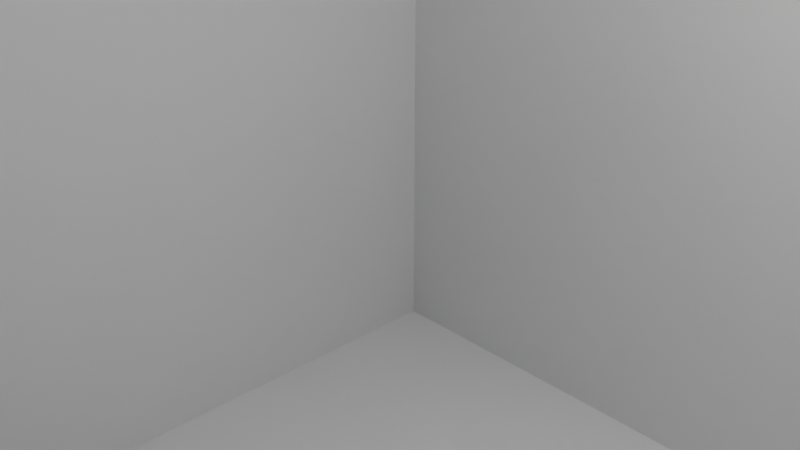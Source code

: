 # Source: untitled.blend  (saved by Blender 3.0.42; exported with 4.5.12 LTS)
import bpy
from mathutils import Matrix  # noqa: F401  (used for matrix-valued properties, if any)

bpy.ops.wm.read_factory_settings(use_empty=True)
scene = bpy.context.scene
scene.name = 'Scene'

# ---- collections
col_collection = bpy.data.collections.new('Collection'); scene.collection.children.link(col_collection)

# ---- materials (node trees are filled in below, after node groups)
mat_material = bpy.data.materials.new('Material')
mat_material.alpha_threshold = 0.0
mat_material.use_transparent_shadow = False
mat_material.line_color = (0.0, 0.0, 0.0, 1.0)

# ---- material node trees
mat_material.use_nodes = True; mat_material.node_tree.nodes.clear()
_N = mat_material.node_tree.nodes; _L = mat_material.node_tree.links
n0 = _N.new('ShaderNodeOutputMaterial'); n0.name = 'Material Output'; n0.location = (300, 300)
n1 = _N.new('ShaderNodeBsdfPrincipled'); n1.name = 'Principled BSDF'; n1.location = (10, 300)
n1.distribution = 'GGX'
n1.subsurface_method = 'RANDOM_WALK_SKIN'
n1.inputs[2].default_value = 0.4
n1.inputs[3].default_value = 1.45
n1.inputs[27].default_value = (0.0, 0.0, 0.0, 1.0)
n1.inputs[28].default_value = 1.0
_L.new(n1.outputs[0], n0.inputs[0])
n0.is_active_output = True

# ---- world
world_world = bpy.data.worlds.new('World'); scene.world = world_world
world_world.use_nodes = True; world_world.node_tree.nodes.clear()
_N = world_world.node_tree.nodes; _L = world_world.node_tree.links
n0 = _N.new('ShaderNodeOutputWorld'); n0.name = 'World Output'; n0.location = (300, 300)
n1 = _N.new('ShaderNodeBackground'); n1.name = 'Background'; n1.location = (10, 300)
n1.inputs[0].default_value = (0.05088, 0.05088, 0.05088, 1.0)
_L.new(n1.outputs[0], n0.inputs[0])
n0.is_active_output = True
world_world.color = (0.05088, 0.05088, 0.05088)
world_world.use_sun_shadow = False
world_world.sun_shadow_jitter_overblur = 0.0

# ---- cameras
cam_camera = bpy.data.cameras.new('Camera')
cam_camera.clip_end = 100.0
cam_camera.ortho_scale = 7.314

# ---- lights
light_light = bpy.data.lights.new('Light', 'POINT')
light_light.transmission_factor = 0.0
light_light.energy = 1000.0
light_light.shadow_soft_size = 0.1
light_light.shadow_maximum_resolution = 0.006
light_light.use_absolute_resolution = True

# ---- meshes
me_cube = bpy.data.meshes.new('Cube')
me_cube.from_pydata([(5.982, 1.0, 1.0), (5.982, 1.0, -1.0), (5.982, -1.0, 1.0), (5.982, -1.0, -1.0), (-1.0, 1.0, 1.0), (-1.0, 1.0, -1.0), (-1.0, -1.0, 1.0), (-1.0, -1.0, -1.0), (-1.0, -3.47, -1.0), (-1.0, -3.47, 1.0), (5.982, -3.47, 1.0), (5.982, -3.47, -1.0), (-1.0, -6.089, -1.0), (-1.0, -6.089, 1.0), (5.982, -6.089, 1.0), (5.982, -6.089, -1.0), (-1.0, -8.622, -1.0), (-1.0, -8.622, 1.0), (5.982, -8.622, 1.0), (5.982, -8.622, -1.0), (-1.0, -11.24, -1.0), (-1.0, -11.24, 1.0), (5.982, -11.24, 1.0), (5.982, -11.24, -1.0), (-1.0, -13.93, -1.0), (-1.0, -13.93, 1.0), (5.982, -13.93, 1.0), (5.982, -13.93, -1.0), (5.982, -1.0, 2.371), (-1.0, -1.0, 2.371), (5.982, -3.47, 2.371), (-1.0, -3.47, 2.371), (5.982, -3.47, 3.556), (-1.0, -3.47, 3.556), (5.982, -6.089, 3.556), (-1.0, -6.089, 3.556), (5.982, -6.089, 4.894), (-1.0, -6.089, 4.894), (5.982, -8.622, 4.894), (-1.0, -8.622, 4.894), (5.982, -8.622, 6.354), (-1.0, -8.622, 6.354), (5.982, -11.24, 6.354), (-1.0, -11.24, 6.354), (5.982, -11.24, 7.725), (-1.0, -11.24, 7.725), (5.982, -13.93, 7.725), (-1.0, -13.93, 7.725)], [], [(0, 4, 6, 2), (7, 3, 11, 8), (7, 6, 4, 5), (5, 1, 3, 7), (1, 0, 2, 3), (5, 4, 0, 1), (8, 11, 15, 12), (6, 9, 31, 29), (3, 2, 10, 11), (6, 7, 8, 9), (15, 14, 18, 19), (11, 10, 14, 15), (13, 14, 34, 35), (9, 8, 12, 13), (18, 17, 41, 40), (14, 13, 37, 36), (13, 12, 16, 17), (12, 15, 19, 16), (20, 23, 27, 24), (17, 16, 20, 21), (16, 19, 23, 20), (19, 18, 22, 23), (27, 26, 25, 24), (23, 22, 26, 27), (26, 22, 44, 46), (21, 20, 24, 25), (28, 29, 31, 30), (9, 10, 30, 31), (10, 2, 28, 30), (2, 6, 29, 28), (32, 33, 35, 34), (9, 13, 35, 33), (10, 9, 33, 32), (14, 10, 32, 34), (36, 37, 39, 38), (13, 17, 39, 37), (18, 14, 36, 38), (17, 18, 38, 39), (40, 41, 43, 42), (22, 18, 40, 42), (17, 21, 43, 41), (21, 22, 42, 43), (44, 45, 47, 46), (25, 26, 46, 47), (21, 25, 47, 45), (22, 21, 45, 44)])
_uv = me_cube.uv_layers.new(name='UVMap')
_uv.uv.foreach_set('vector', [0.625, 0.5, 0.875, 0.5, 0.875, 0.75, 0.625, 0.75, 0.125, 0.75, 0.375, 0.75, 0.375, 0.75, 0.125, 0.75, 0.375, 0.0, 0.625, 0.0, 0.625, 0.25, 0.375, 0.25, 0.125, 0.5, 0.375, 0.5, 0.375, 0.75, 0.125, 0.75, 0.375, 0.5, 0.625, 0.5, 0.625, 0.75, 0.375, 0.75, 0.375, 0.25, 0.625, 0.25, 0.625, 0.5, 0.375, 0.5, 0.125, 0.75, 0.375, 0.75, 0.375, 0.75, 0.125, 0.75, 0.625, 0.0, 0.625, 0.0, 0.625, 0.0, 0.625, 0.0, 0.375, 0.75, 0.625, 0.75, 0.625, 0.75, 0.375, 0.75, 0.625, 0.0, 0.375, 0.0, 0.375, 0.0, 0.625, 0.0, 0.375, 0.75, 0.625, 0.75, 0.625, 0.75, 0.375, 0.75, 0.375, 0.75, 0.625, 0.75, 0.625, 0.75, 0.375, 0.75, 0.875, 0.75, 0.625, 0.75, 0.625, 0.75, 0.875, 0.75, 0.625, 0.0, 0.375, 0.0, 0.375, 0.0, 0.625, 0.0, 0.625, 0.75, 0.875, 0.75, 0.875, 0.75, 0.625, 0.75, 0.625, 0.75, 0.875, 0.75, 0.875, 0.75, 0.625, 0.75, 0.625, 0.0, 0.375, 0.0, 0.375, 0.0, 0.625, 0.0, 0.125, 0.75, 0.375, 0.75, 0.375, 0.75, 0.125, 0.75, 0.125, 0.75, 0.375, 0.75, 0.375, 0.75, 0.125, 0.75, 0.625, 0.0, 0.375, 0.0, 0.375, 0.0, 0.625, 0.0, 0.125, 0.75, 0.375, 0.75, 0.375, 0.75, 0.125, 0.75, 0.375, 0.75, 0.625, 0.75, 0.625, 0.75, 0.375, 0.75, 0.375, 0.75, 0.625, 0.75, 0.625, 1.0, 0.375, 1.0, 0.375, 0.75, 0.625, 0.75, 0.625, 0.75, 0.375, 0.75, 0.625, 0.75, 0.625, 0.75, 0.625, 0.75, 0.625, 0.75, 0.625, 0.0, 0.375, 0.0, 0.375, 0.0, 0.625, 0.0, 0.625, 0.75, 0.875, 0.75, 0.875, 0.75, 0.625, 0.75, 0.875, 0.75, 0.625, 0.75, 0.625, 0.75, 0.875, 0.75, 0.625, 0.75, 0.625, 0.75, 0.625, 0.75, 0.625, 0.75, 0.625, 0.75, 0.875, 0.75, 0.875, 0.75, 0.625, 0.75, 0.625, 0.75, 0.875, 0.75, 0.875, 0.75, 0.625, 0.75, 0.625, 0.0, 0.625, 0.0, 0.625, 0.0, 0.625, 0.0, 0.625, 0.75, 0.875, 0.75, 0.875, 0.75, 0.625, 0.75, 0.625, 0.75, 0.625, 0.75, 0.625, 0.75, 0.625, 0.75, 0.625, 0.75, 0.875, 0.75, 0.875, 0.75, 0.625, 0.75, 0.625, 0.0, 0.625, 0.0, 0.625, 0.0, 0.625, 0.0, 0.625, 0.75, 0.625, 0.75, 0.625, 0.75, 0.625, 0.75, 0.875, 0.75, 0.625, 0.75, 0.625, 0.75, 0.875, 0.75, 0.625, 0.75, 0.875, 0.75, 0.875, 0.75, 0.625, 0.75, 0.625, 0.75, 0.625, 0.75, 0.625, 0.75, 0.625, 0.75, 0.625, 0.0, 0.625, 0.0, 0.625, 0.0, 0.625, 0.0, 0.875, 0.75, 0.625, 0.75, 0.625, 0.75, 0.875, 0.75, 0.625, 0.75, 0.875, 0.75, 0.875, 0.75, 0.625, 0.75, 0.625, 1.0, 0.625, 0.75, 0.625, 0.75, 0.625, 1.0, 0.625, 0.0, 0.625, 0.0, 0.625, 0.0, 0.625, 0.0, 0.625, 0.75, 0.875, 0.75, 0.875, 0.75, 0.625, 0.75])
me_cube.materials.append(mat_material)
me_cube.use_remesh_preserve_volume = False
me_cube.use_remesh_preserve_attributes = False
me_cube.use_mirror_vertex_groups = False
me_cube.update()

# ---- objects
ob_cube = bpy.data.objects.new('Cube', me_cube)
ob_light = bpy.data.objects.new('Light', light_light)
ob_camera = bpy.data.objects.new('Camera', cam_camera)

# ---- transforms, parenting, visibility, modifiers, constraints
ob_cube.location = (0.0, 0.0, 0.0)
ob_cube.scale = (7.0, 7.0, 7.0)
ob_cube.lock_rotations_4d = False
ob_cube.empty_display_type = 'ARROWS'
ob_cube.lineart.crease_threshold = 0.0
ob_light.location = (4.076, 1.005, 5.904)
ob_light.rotation_euler = (0.6503, 0.05522, 1.866)
ob_light.lock_rotations_4d = False
ob_light.empty_display_type = 'ARROWS'
ob_light.color = (0.0, 0.0, 0.0, 0.0)
ob_light.lineart.crease_threshold = 0.0
ob_camera.location = (7.359, -6.926, 4.958)
ob_camera.rotation_euler = (1.109, 0.0, 0.8149)
ob_camera.lock_rotations_4d = False
ob_camera.empty_display_type = 'ARROWS'
ob_camera.color = (0.0, 0.0, 0.0, 0.0)
ob_camera.display_type = 'WIRE'
ob_camera.lineart.crease_threshold = 0.0

# ---- collection membership
col_collection.objects.link(ob_cube)
col_collection.objects.link(ob_light)
col_collection.objects.link(ob_camera)

# ---- scene / render settings (as saved in the file)
scene.camera = ob_camera
scene.frame_start = 1; scene.frame_end = 250; scene.frame_set(1)
scene.render.engine = 'BLENDER_EEVEE_NEXT'
scene.cycles.sampling_pattern = 'TABULATED_SOBOL'
scene.cycles.use_light_tree = False
scene.view_settings.view_transform = 'Filmic'
bpy.context.view_layer.update()
